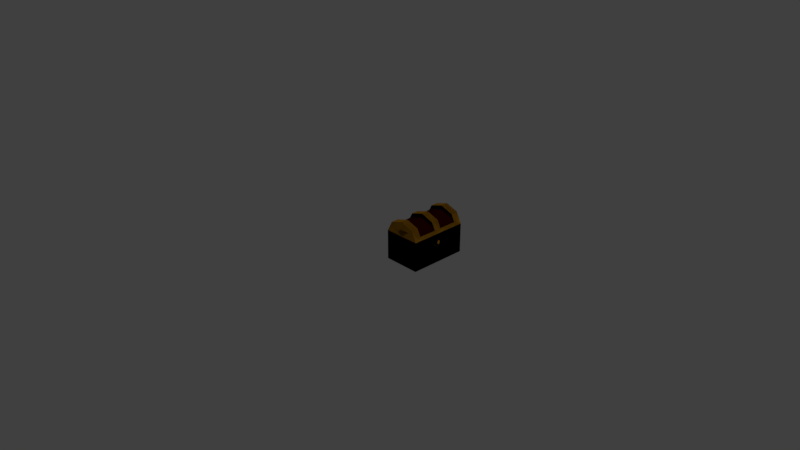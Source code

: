 # Source: Chest_1x1x1.blend  (saved by Blender 2.79.0; exported with 4.5.12 LTS)
import bpy
from mathutils import Matrix  # noqa: F401  (used for matrix-valued properties, if any)

bpy.ops.wm.read_factory_settings(use_empty=True)
scene = bpy.context.scene
scene.name = 'Scene'

# ---- collections
col_collection_1 = bpy.data.collections.new('Collection 1'); scene.collection.children.link(col_collection_1)

# ---- materials (node trees are filled in below, after node groups)
mat_gold = bpy.data.materials.new('Gold')
mat_gold.alpha_threshold = 0.0
mat_gold.use_transparent_shadow = False
mat_gold.diffuse_color = (0.6038, 0.2767, 0.01169, 1.0)
mat_gold.roughness = 0.5
mat_gold.specular_intensity = 0.65
mat_darkred = bpy.data.materials.new('DarkRed')
mat_darkred.alpha_threshold = 0.0
mat_darkred.use_transparent_shadow = False
mat_darkred.diffuse_color = (0.05222, 0.000497, 0.0, 1.0)
mat_darkred.roughness = 0.5
mat_darkred.specular_intensity = 0.0

# ---- material node trees

# ---- world
world_world = bpy.data.worlds.new('World'); scene.world = world_world
world_world.color = (0.05088, 0.05088, 0.05088)
world_world.use_sun_shadow = False
world_world.sun_shadow_jitter_overblur = 0.0
world_world.cycles.sampling_method = 'MANUAL'

# ---- cameras
cam_camera = bpy.data.cameras.new('Camera')
cam_camera.clip_end = 100.0
cam_camera.lens = 35.0
cam_camera.sensor_width = 32.0
cam_camera.sensor_height = 18.0
cam_camera.ortho_scale = 7.314
cam_camera.dof.focus_distance = 0.0
cam_camera.dof.aperture_fstop = 128.0

# ---- lights
light_lamp = bpy.data.lights.new('Lamp', 'POINT')
light_lamp.transmission_factor = 0.0
light_lamp.cutoff_distance = 30.0
light_lamp.energy = 100.0
light_lamp.shadow_buffer_clip_start = 1.001
light_lamp.shadow_soft_size = 0.1
light_lamp.shadow_maximum_resolution = 0.006
light_lamp.use_absolute_resolution = True

# ---- meshes
me_chest_1x1x1_closed_b_002 = bpy.data.meshes.new('Chest_1x1x1_Closed_B.002')
me_chest_1x1x1_closed_b_002.from_pydata([(0.25, 0.3, 0.2), (0.25, -0.3, 0.2), (0.4268, 0.4, 0.1414), (0.4268, -0.4, 0.1414), (0.5, 0.4, 1.49e-07), (0.5, -0.4, 1.192e-07), (-2.235e-07, 0.4, -5.96e-08), (-1.937e-07, -0.4, -5.96e-08), (0.07322, 0.4, 0.1414), (0.07322, -0.4, 0.1414), (0.0, -0.4, 1.192e-07), (0.0, 0.4, -1.192e-07), (0.25, -5.96e-08, 0.2), (0.4268, -0.05, 0.1414), (0.07322, -0.05, 0.1414), (0.477, -0.05, 0.0444), (0.02299, -0.05, 0.0444), (0.25, -0.4, 0.1368), (0.4268, -0.3, 0.1414), (0.07322, 0.05, 0.1414), (0.02299, 0.05, 0.0444), (0.02299, -0.3, 0.0444), (0.07322, -0.3, 0.1414), (0.477, 0.05, 0.0444), (0.4268, 0.05, 0.1414), (0.477, -0.3, 0.0444), (0.25, -0.05, 0.2), (0.25, 0.4, 0.1368), (0.07322, 0.3, 0.1414), (0.4268, 0.3, 0.1414), (0.02299, 0.3, 0.0444), (0.07322, -5.96e-08, 0.1414), (0.0, 0.0, 0.0), (0.477, 0.3, 0.0444), (0.4268, -5.96e-08, 0.1414), (0.25, 0.05, 0.2), (0.5, -3.874e-07, -5.96e-08), (0.5, 0.4, -5.96e-08), (0.5, -0.4, -5.96e-08), (0.25, -0.3, 0.15), (0.25, -0.05, 0.15), (0.4268, 0.05, 0.09142), (0.4268, 0.3, 0.09142), (0.07322, 0.3, 0.09142), (0.02299, 0.3, -8.196e-08), (0.07322, -0.3, 0.09142), (0.02299, -0.3, 1.267e-07), (0.07322, 0.05, 0.09142), (0.25, 0.3, 0.15), (0.25, 0.05, 0.15), (0.4268, -0.3, 0.09142), (0.4268, -0.05, 0.09142), (0.07322, -0.05, 0.09142), (0.477, 0.3, -2.235e-08), (0.477, -0.3, -2.235e-08), (0.02299, -0.05, 3.725e-08), (0.477, -0.05, 7.451e-09), (0.02299, 0.05, 7.451e-09), (0.477, 0.05, -5.215e-08), (0.25, 0.4, 0.2), (0.4014, 0.4, 0.06), (0.3847, 0.4, 0.09215), (0.09863, 0.4, 0.06), (0.1153, 0.4, 0.09215), (0.44, 0.4, 1.639e-07), (0.06, 0.4, 5.96e-08), (0.25, -0.4, 0.2), (0.3847, -0.4, 0.09215), (0.4014, -0.4, 0.06), (0.09863, -0.4, 0.06), (0.1153, -0.4, 0.09215), (0.06, -0.4, 2.98e-08), (0.44, -0.4, 1.192e-07), (0.3847, 0.34, 0.09215), (0.4014, 0.34, 0.06), (0.09863, 0.34, 0.06), (0.1153, 0.34, 0.09215), (0.25, 0.34, 0.1368), (0.44, 0.34, 1.592e-07), (0.06, 0.34, 5.491e-08), (0.4014, -0.34, 0.06), (0.3847, -0.34, 0.09215), (0.1153, -0.34, 0.09215), (0.09863, -0.34, 0.06), (0.25, -0.34, 0.1368), (0.44, -0.34, 1.004e-07), (0.06, -0.34, 1.102e-08)], [], [(28, 30, 44, 43), (25, 15, 56, 54), (24, 23, 58, 41), (22, 1, 39, 45), (23, 33, 53, 58), (63, 27, 17, 70), (5, 68, 72), (71, 69, 7), (61, 60, 68, 67), (65, 6, 62), (60, 4, 64), (30, 20, 57, 44), (14, 16, 55, 52), (0, 28, 43, 48), (18, 1, 66, 3), (16, 14, 31, 32), (22, 21, 10, 9), (1, 22, 9, 66), (15, 25, 38, 36), (21, 16, 32, 10), (13, 15, 36, 34), (14, 26, 12, 31), (26, 13, 34, 12), (25, 18, 3, 38), (0, 29, 2, 59), (30, 28, 8, 11), (19, 20, 32, 31), (28, 0, 59, 8), (20, 30, 11, 32), (33, 23, 36, 37), (23, 24, 34, 36), (35, 19, 31, 12), (24, 35, 12, 34), (29, 33, 37, 2), (40, 39, 50, 51), (41, 58, 53, 42), (44, 57, 47, 43), (55, 46, 45, 52), (52, 45, 39, 40), (56, 51, 50, 54), (43, 47, 49, 48), (48, 49, 41, 42), (19, 35, 49, 47), (16, 21, 46, 55), (29, 0, 48, 42), (33, 29, 42, 53), (35, 24, 41, 49), (21, 22, 45, 46), (15, 13, 51, 56), (18, 25, 54, 50), (26, 14, 52, 40), (20, 19, 47, 57), (1, 18, 50, 39), (13, 26, 40, 51), (61, 27, 59, 2), (60, 61, 2, 4), (63, 62, 6, 8), (27, 63, 8, 59), (17, 67, 3, 66), (67, 68, 5, 3), (68, 60, 64, 72), (27, 61, 67, 17), (69, 70, 9, 7), (70, 17, 66, 9), (69, 71, 65, 62), (69, 62, 63, 70), (7, 6, 65, 71), (72, 64, 37, 36, 38), (27, 63, 76, 77), (71, 69, 83, 86), (73, 77, 76, 75, 79, 78, 74), (63, 62, 75, 76), (64, 60, 74, 78), (61, 27, 77, 73), (65, 64, 78, 79), (60, 61, 73, 74), (62, 65, 79, 75), (80, 85, 86, 83, 82, 84, 81), (67, 68, 80, 81), (17, 67, 81, 84), (70, 17, 84, 82), (68, 72, 85, 80), (69, 70, 82, 83), (72, 71, 86, 85), (27, 61, 60, 64, 65, 62, 63), (72, 68, 67, 17, 70, 69, 71)])
me_chest_1x1x1_closed_b_002.polygons.foreach_set('material_index', [0, 0, 0, 0, 0, 0, 0, 0, 0, 0, 0, 0, 0, 0, 0, 0, 0, 0, 0, 0, 0, 0, 0, 0, 0, 0, 0, 0, 0, 0, 0, 0, 0, 0, 1, 1, 1, 1, 1, 1, 1, 1, 0, 0, 0, 0, 0, 0, 0, 0, 0, 0, 0, 0, 0, 0, 0, 0, 0, 0, 0, 0, 0, 0, 0, 0, 0, 0, 0, 0, 0, 0, 0, 0, 0, 0, 0, 0, 0, 0, 0, 0, 0, 0, 0, 0])
me_chest_1x1x1_closed_b_002.materials.append(mat_gold)
me_chest_1x1x1_closed_b_002.materials.append(mat_darkred)
me_chest_1x1x1_closed_b_002.use_remesh_preserve_volume = False
me_chest_1x1x1_closed_b_002.use_remesh_preserve_attributes = False
me_chest_1x1x1_closed_b_002.use_mirror_vertex_groups = False
me_chest_1x1x1_closed_b_002.update()
me_chest_1x1x1_closed_b_001 = bpy.data.meshes.new('Chest_1x1x1_Closed_B.001')
me_chest_1x1x1_closed_b_001.from_pydata([(0.75, 0.9, 0.4), (0.75, 0.1, 0.4), (0.5, 0.1, 0.4), (0.5, 0.9, 0.4), (0.25, 0.9, 0.4), (0.25, 0.1, 0.4), (0.75, 0.8, 0.05), (0.75, 0.2, 0.05), (0.25, 0.1, 0.0), (0.25, 0.9, 0.0), (0.75, 0.75, 0.3), (0.75, 0.25, 0.3), (0.31, 0.16, 0.4), (0.31, 0.84, 0.4), (0.31, 0.5, 0.4), (0.75, 0.52, 0.2876), (0.75, 0.9, 0.0), (0.75, 0.1, 0.0), (0.69, 0.5, 0.4), (0.69, 0.84, 0.4), (0.69, 0.16, 0.4), (0.75, 0.5, 0.05), (0.75, 0.52, 0.2624), (0.75, 0.8, 0.2), (0.75, 0.8, 0.35), (0.75, 0.48, 0.2876), (0.75, 0.48, 0.2624), (0.75, 0.2, 0.2), (0.75, 0.2, 0.35), (0.75, 0.5, 0.3076), (0.75, 0.5, 0.2), (0.7, 0.5, 0.05), (0.7, 0.2, 0.05), (0.7, 0.8, 0.2), (0.7, 0.8, 0.35), (0.7, 0.2, 0.2), (0.7, 0.2, 0.35), (0.7, 0.8, 0.05), (0.7, 0.5, 0.2), (0.7, 0.8, 0.25), (0.7, 0.75, 0.3), (0.7, 0.55, 0.3), (0.7, 0.55, 0.25), (0.7, 0.2, 0.25), (0.7, 0.25, 0.3), (0.7, 0.45, 0.3), (0.7, 0.45, 0.25), (0.75, 0.5, 0.4), (0.75, 0.1, 0.4), (0.75, 0.9, 0.4), (0.25, 0.9, 0.4), (0.25, 0.1, 0.4), (0.25, 0.5, 0.4), (0.31, 0.16, 0.05), (0.31, 0.84, 0.05), (0.31, 0.5, 0.05), (0.69, 0.5, 0.05), (0.69, 0.84, 0.05), (0.69, 0.16, 0.05), (0.75, 0.55, 0.3), (0.75, 0.55, 0.25), (0.75, 0.5, 0.35), (0.75, 0.5, 0.2424), (0.75, 0.45, 0.3), (0.75, 0.45, 0.25), (0.7, 0.5, 0.3076), (0.7, 0.5, 0.2424), (0.7, 0.52, 0.2876), (0.7, 0.52, 0.2624), (0.7, 0.48, 0.2876), (0.7, 0.48, 0.2624)], [(1, 2), (0, 3), (3, 4), (2, 5)], [(16, 17, 8, 9), (17, 48, 51, 8), (8, 51, 52, 50, 9), (49, 16, 9, 50), (6, 21, 7, 17, 16), (24, 23, 6, 16, 49), (7, 27, 28, 48, 17), (28, 61, 47, 48), (61, 24, 49, 47), (21, 6, 37, 31), (30, 64, 46, 38), (28, 27, 35, 36), (60, 30, 38, 42), (23, 24, 34, 33), (59, 10, 24, 61), (25, 26, 70, 69), (11, 28, 36, 44), (7, 21, 31, 32), (11, 63, 61, 28), (26, 62, 66, 70), (24, 10, 40, 34), (43, 46, 45, 44), (31, 38, 35, 32), (31, 37, 33, 38), (39, 40, 41, 42), (40, 39, 33, 34), (39, 42, 38, 33), (43, 44, 36, 35), (46, 43, 35, 38), (10, 59, 41, 40), (6, 23, 33, 37), (63, 11, 44, 45), (59, 60, 42, 41), (27, 7, 32, 35), (64, 63, 45, 46), (19, 13, 54, 57), (18, 20, 48, 47), (13, 19, 49, 50), (20, 12, 51, 48), (14, 13, 50, 52), (19, 18, 47, 49), (12, 14, 52, 51), (54, 55, 53, 58, 56, 57), (18, 19, 57, 56), (12, 20, 58, 53), (20, 18, 56, 58), (14, 12, 53, 55), (13, 14, 55, 54), (15, 22, 60, 59), (29, 15, 59, 61), (22, 62, 30, 60), (26, 25, 63, 64), (25, 29, 61, 63), (62, 26, 64, 30), (68, 67, 65, 66), (69, 70, 66, 65), (15, 29, 65, 67), (29, 25, 69, 65), (62, 22, 68, 66), (22, 15, 67, 68)])
me_chest_1x1x1_closed_b_001.polygons.foreach_set('material_index', [0, 0, 0, 0, 0, 0, 0, 0, 0, 0, 0, 0, 0, 0, 0, 1, 0, 0, 0, 1, 0, 1, 1, 1, 1, 1, 1, 1, 1, 0, 0, 0, 0, 0, 0, 0, 0, 0, 0, 0, 0, 0, 0, 0, 0, 0, 0, 0, 0, 0, 0, 0, 0, 0, 1, 1, 1, 1, 1, 1])
me_chest_1x1x1_closed_b_001.materials.append(mat_gold)
me_chest_1x1x1_closed_b_001.materials.append(mat_darkred)
me_chest_1x1x1_closed_b_001.use_remesh_preserve_volume = False
me_chest_1x1x1_closed_b_001.use_remesh_preserve_attributes = False
me_chest_1x1x1_closed_b_001.use_mirror_vertex_groups = False
me_chest_1x1x1_closed_b_001.update()
me_chest_1x1x1_closed_b = bpy.data.meshes.new('Chest_1x1x1_Closed_B')
me_chest_1x1x1_closed_b.from_pydata([(0.5, 0.8, 0.6), (0.5, 0.2, 0.6), (0.6768, 0.9, 0.5414), (0.6768, 0.1, 0.5414), (0.75, 0.9, 0.4), (0.75, 0.1, 0.4), (0.5, 0.1, 0.4), (0.5, 0.9, 0.4), (0.25, 0.9, 0.4), (0.25, 0.1, 0.4), (0.3232, 0.9, 0.5414), (0.3232, 0.1, 0.5414), (0.75, 0.8, 0.05), (0.75, 0.2, 0.05), (0.25, 0.1, 0.0), (0.25, 0.9, 0.0), (0.75, 0.75, 0.3), (0.75, 0.25, 0.3), (0.25, 0.1, 0.4), (0.25, 0.9, 0.4), (0.5, 0.5, 0.6), (0.6768, 0.45, 0.5414), (0.3232, 0.45, 0.5414), (0.727, 0.45, 0.4444), (0.273, 0.45, 0.4444), (0.5, 0.1, 0.6), (0.6768, 0.2, 0.5414), (0.3232, 0.55, 0.5414), (0.273, 0.55, 0.4444), (0.273, 0.2, 0.4444), (0.3232, 0.2, 0.5414), (0.727, 0.55, 0.4444), (0.6768, 0.55, 0.5414), (0.727, 0.2, 0.4444), (0.5, 0.45, 0.6), (0.5, 0.9, 0.6), (0.3232, 0.8, 0.5414), (0.6768, 0.8, 0.5414), (0.273, 0.8, 0.4444), (0.3232, 0.5, 0.5414), (0.25, 0.5, 0.4), (0.75, 0.55, 0.3), (0.727, 0.8, 0.4444), (0.6768, 0.5, 0.5414), (0.5, 0.55, 0.6), (0.75, 0.9, 0.0), (0.75, 0.1, 0.0), (0.75, 0.5, 0.4), (0.75, 0.9, 0.4), (0.75, 0.1, 0.4), (0.75, 0.5, 0.05), (0.5, 0.2, 0.55), (0.5, 0.45, 0.55), (0.75, 0.55, 0.25), (0.75, 0.8, 0.2), (0.75, 0.8, 0.35), (0.75, 0.45, 0.3), (0.75, 0.45, 0.25), (0.75, 0.2, 0.2), (0.75, 0.2, 0.35), (0.75, 0.5, 0.35), (0.75, 0.5, 0.2), (0.7, 0.5, 0.05), (0.7, 0.2, 0.05), (0.7, 0.8, 0.2), (0.7, 0.8, 0.35), (0.7, 0.2, 0.2), (0.7, 0.2, 0.35), (0.7, 0.8, 0.05), (0.7, 0.5, 0.2), (0.7, 0.8, 0.25), (0.7, 0.75, 0.3), (0.7, 0.55, 0.3), (0.7, 0.55, 0.25), (0.7, 0.2, 0.25), (0.7, 0.25, 0.3), (0.7, 0.45, 0.3), (0.7, 0.45, 0.25), (0.6768, 0.55, 0.4914), (0.6768, 0.8, 0.4914), (0.3232, 0.8, 0.4914), (0.273, 0.8, 0.3944), (0.3232, 0.2, 0.4914), (0.273, 0.2, 0.3944), (0.3232, 0.55, 0.4914), (0.5, 0.8, 0.55), (0.5, 0.55, 0.55), (0.6768, 0.2, 0.4914), (0.6768, 0.45, 0.4914), (0.3232, 0.45, 0.4914), (0.727, 0.8, 0.3944), (0.727, 0.2, 0.3944), (0.273, 0.45, 0.3944), (0.727, 0.45, 0.3944), (0.273, 0.55, 0.3944), (0.727, 0.55, 0.3944)], [], [(36, 38, 81, 80), (33, 23, 93, 91), (32, 31, 95, 78), (30, 1, 51, 82), (31, 42, 90, 95), (11, 9, 6), (6, 25, 11), (25, 6, 3), (3, 6, 5), (4, 7, 2), (2, 7, 35), (35, 7, 10), (7, 8, 10), (45, 46, 14, 15), (46, 49, 18, 14), (14, 18, 40, 19, 15), (48, 45, 15, 19), (38, 28, 94, 81), (22, 24, 92, 89), (0, 36, 80, 85), (26, 1, 25, 3), (24, 22, 39, 40), (30, 29, 18, 11), (1, 30, 11, 25), (23, 33, 49, 47), (29, 24, 40, 18), (21, 23, 47, 43), (22, 34, 20, 39), (34, 21, 43, 20), (33, 26, 3, 49), (0, 37, 2, 35), (38, 36, 10, 19), (27, 28, 40, 39), (36, 0, 35, 10), (28, 38, 19, 40), (42, 31, 47, 48), (31, 32, 43, 47), (44, 27, 39, 20), (32, 44, 20, 43), (37, 42, 48, 2), (12, 50, 13, 46, 45), (55, 54, 12, 45, 48), (13, 58, 59, 49, 46), (59, 60, 47, 49), (60, 55, 48, 47), (50, 12, 68, 62), (61, 57, 77, 69), (59, 58, 66, 67), (53, 61, 69, 73), (54, 55, 65, 64), (41, 16, 55, 60), (53, 41, 60, 61), (17, 59, 67, 75), (13, 50, 62, 63), (17, 56, 60, 59), (56, 57, 61, 60), (55, 16, 71, 65), (74, 77, 76, 75), (62, 69, 66, 63), (62, 68, 64, 69), (70, 71, 72, 73), (71, 70, 64, 65), (70, 73, 69, 64), (74, 75, 67, 66), (77, 74, 66, 69), (16, 41, 72, 71), (12, 54, 64, 68), (56, 17, 75, 76), (41, 53, 73, 72), (58, 13, 63, 66), (57, 56, 76, 77), (52, 51, 87, 88), (78, 95, 90, 79), (81, 94, 84, 80), (92, 83, 82, 89), (89, 82, 51, 52), (93, 88, 87, 91), (80, 84, 86, 85), (85, 86, 78, 79), (27, 44, 86, 84), (24, 29, 83, 92), (37, 0, 85, 79), (42, 37, 79, 90), (44, 32, 78, 86), (29, 30, 82, 83), (23, 21, 88, 93), (26, 33, 91, 87), (34, 22, 89, 52), (28, 27, 84, 94), (1, 26, 87, 51), (21, 34, 52, 88)])
me_chest_1x1x1_closed_b.polygons.foreach_set('material_index', [0, 0, 0, 0, 0, 0, 0, 0, 0, 0, 0, 0, 0, 0, 0, 0, 0, 0, 0, 0, 0, 0, 0, 0, 0, 0, 0, 0, 0, 0, 0, 0, 0, 0, 0, 0, 0, 0, 0, 0, 0, 0, 0, 0, 0, 0, 0, 0, 0, 0, 0, 0, 0, 0, 0, 0, 0, 1, 1, 1, 1, 1, 1, 1, 1, 0, 0, 0, 0, 0, 0, 1, 1, 1, 1, 1, 1, 1, 1, 0, 0, 0, 0, 0, 0, 0, 0, 0, 0, 0, 0])
me_chest_1x1x1_closed_b.materials.append(mat_gold)
me_chest_1x1x1_closed_b.materials.append(mat_darkred)
me_chest_1x1x1_closed_b.use_remesh_preserve_volume = False
me_chest_1x1x1_closed_b.use_remesh_preserve_attributes = False
me_chest_1x1x1_closed_b.use_mirror_vertex_groups = False
me_chest_1x1x1_closed_b.update()

# ---- objects
ob_chest_1x1x1_top = bpy.data.objects.new('Chest_1x1x1_Top', me_chest_1x1x1_closed_b_002)
ob_chest_1x1x1_base = bpy.data.objects.new('Chest_1x1x1_Base', me_chest_1x1x1_closed_b_001)
ob_lamp = bpy.data.objects.new('Lamp', light_lamp)
ob_camera = bpy.data.objects.new('Camera', cam_camera)
ob_chest_1x1x1 = bpy.data.objects.new('Chest_1x1x1', me_chest_1x1x1_closed_b)

# ---- transforms, parenting, visibility, modifiers, constraints
ob_chest_1x1x1_top.location = (0.25, 0.5, 0.4)
ob_chest_1x1x1_top.lock_rotations_4d = False
ob_chest_1x1x1_top.empty_display_type = 'ARROWS'
ob_chest_1x1x1_top.lineart.crease_threshold = 0.0
ob_chest_1x1x1_base.location = (0.0, 0.0, 0.0)
ob_chest_1x1x1_base.lock_rotations_4d = False
ob_chest_1x1x1_base.empty_display_type = 'ARROWS'
ob_chest_1x1x1_base.lineart.crease_threshold = 0.0
ob_lamp.location = (4.076, 1.005, 5.904)
ob_lamp.rotation_euler = (0.6503, 0.05522, 1.866)
ob_lamp.lock_rotations_4d = False
ob_lamp.empty_display_type = 'ARROWS'
ob_lamp.color = (0.0, 0.0, 0.0, 0.0)
ob_lamp.lineart.crease_threshold = 0.0
ob_camera.location = (7.481, -6.508, 5.344)
ob_camera.rotation_euler = (1.109, 0.0, 0.8149)
ob_camera.lock_rotations_4d = False
ob_camera.empty_display_type = 'ARROWS'
ob_camera.color = (0.0, 0.0, 0.0, 0.0)
ob_camera.display_type = 'WIRE'
ob_camera.lineart.crease_threshold = 0.0
ob_chest_1x1x1.location = (0.0, 0.0, 0.0)
ob_chest_1x1x1.lock_rotations_4d = False
ob_chest_1x1x1.empty_display_type = 'ARROWS'
ob_chest_1x1x1.hide_viewport = True
ob_chest_1x1x1.lineart.crease_threshold = 0.0

# ---- collection membership
col_collection_1.objects.link(ob_chest_1x1x1_top)
col_collection_1.objects.link(ob_chest_1x1x1_base)
col_collection_1.objects.link(ob_lamp)
col_collection_1.objects.link(ob_camera)
col_collection_1.objects.link(ob_chest_1x1x1)

# ---- scene / render settings (as saved in the file)
scene.camera = ob_camera
scene.frame_start = 1; scene.frame_end = 40; scene.frame_set(0)
scene.render.engine = 'BLENDER_EEVEE_NEXT'
scene.render.resolution_percentage = 50
scene.render.dither_intensity = 0.0
scene.cycles.use_denoising = False
scene.cycles.samples = 128
scene.cycles.sampling_pattern = 'TABULATED_SOBOL'
scene.cycles.use_adaptive_sampling = False
scene.cycles.use_light_tree = False
scene.cycles.blur_glossy = 0.0
scene.cycles.sample_clamp_indirect = 0.0
scene.view_settings.view_transform = 'Standard'
bpy.context.view_layer.update()
